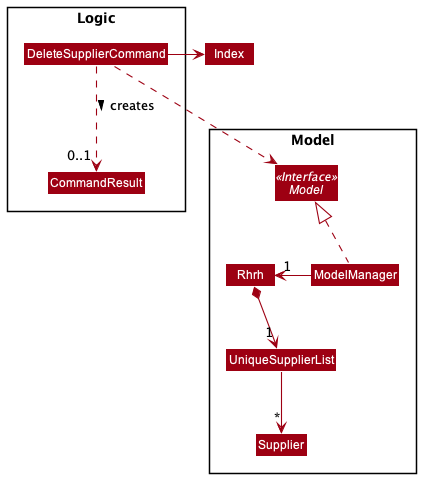

The diagram above was rendered by PlantUML. Its source (embedded in the PNG):
@startuml
!include style.puml
skinparam arrowThickness 1.1
skinparam arrowColor MODEL_COLOR
skinparam classBackgroundColor MODEL_COLOR

package Logic {
class DeleteSupplierCommand
class CommandResult
}

Class Index

package Model {
class ModelManager
class Rhrh
class UniqueSupplierList
class Supplier
Interface Model <<Interface>>
}

DeleteSupplierCommand ..> Model
DeleteSupplierCommand -> Index
ModelManager .up.|> Model
ModelManager -left> "1" Rhrh
Rhrh *--> "1" UniqueSupplierList
UniqueSupplierList --> "*" Supplier
DeleteSupplierCommand ..> "0..1" CommandResult : creates >

@enduml